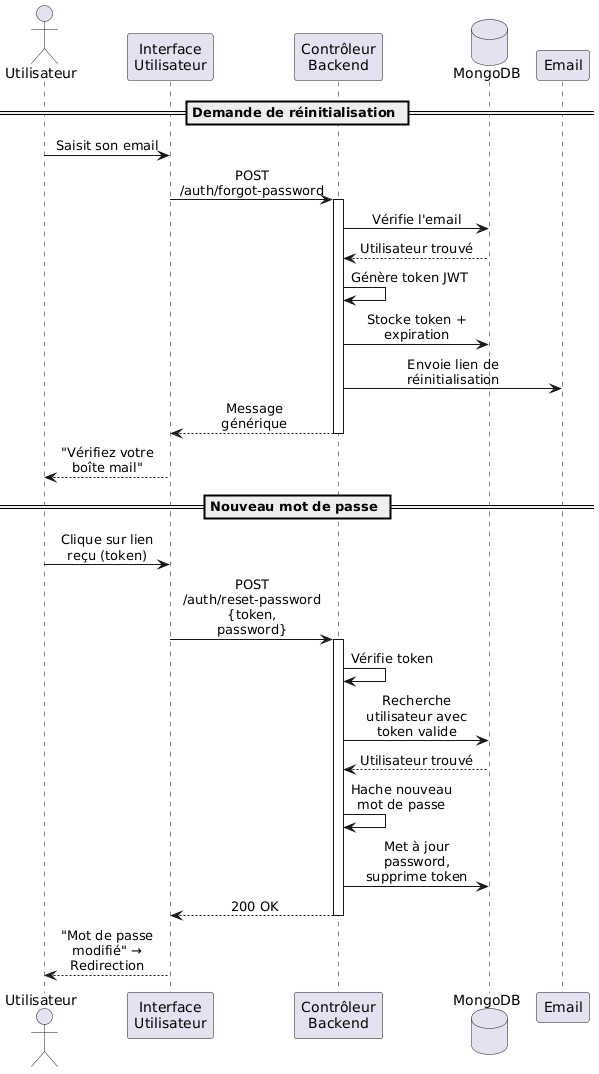

The diagram above was rendered by PlantUML. Its source (embedded in the PNG):
@startuml
skinparam maxMessageSize 120
skinparam defaultFontName Arial
skinparam sequenceMessageAlign center

actor "Utilisateur" as User
participant "Interface\nUtilisateur" as UI
participant "Contrôleur\nBackend" as API
database "MongoDB" as DB
participant "Email" as Email

== Demande de réinitialisation ==
User -> UI : Saisit son email
UI -> API : POST /auth/forgot-password
activate API
API -> DB : Vérifie l'email
DB --> API : Utilisateur trouvé
API -> API : Génère token JWT
API -> DB : Stocke token + expiration
API -> Email : Envoie lien de réinitialisation
API --> UI : Message générique
deactivate API
UI --> User : "Vérifiez votre boîte mail"

== Nouveau mot de passe ==
User -> UI : Clique sur lien reçu (token)
UI -> API : POST /auth/reset-password {token, password}
activate API
API -> API : Vérifie token
API -> DB : Recherche utilisateur avec token valide
DB --> API : Utilisateur trouvé
API -> API : Hache nouveau mot de passe
API -> DB : Met à jour password, supprime token
API --> UI : 200 OK
deactivate API
UI --> User : "Mot de passe modifié" → Redirection
@enduml